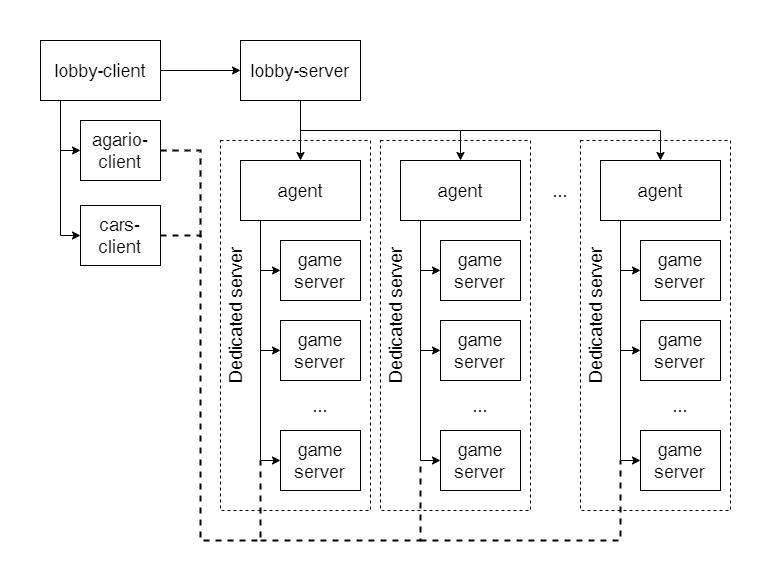

The diagram above was exported from draw.io. Its source (the exported page's mxGraphModel, read from the mxfile embedded in the PNG):
<mxGraphModel dx="1422" dy="705" grid="1" gridSize="10" guides="1" tooltips="1" connect="1" arrows="1" fold="1" page="1" pageScale="1" pageWidth="1500" pageHeight="1500" math="0" shadow="0">
  <root>
    <mxCell id="0" />
    <mxCell id="1" parent="0" />
    <mxCell id="BVkLlpeHT6w4hxhbyxKM-46" value="" style="rounded=0;whiteSpace=wrap;html=1;fontSize=18;fillColor=none;strokeColor=none;" parent="1" vertex="1">
      <mxGeometry x="200" y="80" width="770" height="580" as="geometry" />
    </mxCell>
    <mxCell id="BVkLlpeHT6w4hxhbyxKM-34" value="&lt;div style=&quot;&quot;&gt;&lt;br&gt;&lt;/div&gt;" style="rounded=0;whiteSpace=wrap;html=1;fontSize=18;dashed=1;align=left;" parent="1" vertex="1">
      <mxGeometry x="780" y="220" width="150" height="370" as="geometry" />
    </mxCell>
    <mxCell id="BVkLlpeHT6w4hxhbyxKM-35" value="Dedicated server" style="text;html=1;strokeColor=none;fillColor=none;align=center;verticalAlign=middle;whiteSpace=wrap;rounded=0;dashed=1;fontSize=18;rotation=-90;" parent="1" vertex="1">
      <mxGeometry x="720" y="380" width="150" height="30" as="geometry" />
    </mxCell>
    <mxCell id="BVkLlpeHT6w4hxhbyxKM-32" value="&lt;div style=&quot;&quot;&gt;&lt;br&gt;&lt;/div&gt;" style="rounded=0;whiteSpace=wrap;html=1;fontSize=18;dashed=1;align=left;" parent="1" vertex="1">
      <mxGeometry x="580" y="220" width="150" height="370" as="geometry" />
    </mxCell>
    <mxCell id="BVkLlpeHT6w4hxhbyxKM-33" value="Dedicated server" style="text;html=1;strokeColor=none;fillColor=none;align=center;verticalAlign=middle;whiteSpace=wrap;rounded=0;dashed=1;fontSize=18;rotation=-90;" parent="1" vertex="1">
      <mxGeometry x="520" y="380" width="150" height="30" as="geometry" />
    </mxCell>
    <mxCell id="BVkLlpeHT6w4hxhbyxKM-30" value="&lt;div style=&quot;&quot;&gt;&lt;br&gt;&lt;/div&gt;" style="rounded=0;whiteSpace=wrap;html=1;fontSize=18;dashed=1;align=left;" parent="1" vertex="1">
      <mxGeometry x="420" y="220" width="150" height="370" as="geometry" />
    </mxCell>
    <mxCell id="BVkLlpeHT6w4hxhbyxKM-6" style="edgeStyle=orthogonalEdgeStyle;rounded=0;orthogonalLoop=1;jettySize=auto;html=1;fontSize=18;" parent="1" source="BVkLlpeHT6w4hxhbyxKM-1" target="BVkLlpeHT6w4hxhbyxKM-2" edge="1">
      <mxGeometry relative="1" as="geometry" />
    </mxCell>
    <mxCell id="BVkLlpeHT6w4hxhbyxKM-1" value="&lt;font style=&quot;font-size: 18px;&quot;&gt;lobby-server&lt;/font&gt;" style="rounded=0;whiteSpace=wrap;html=1;" parent="1" vertex="1">
      <mxGeometry x="440" y="120" width="120" height="60" as="geometry" />
    </mxCell>
    <mxCell id="BVkLlpeHT6w4hxhbyxKM-10" style="edgeStyle=orthogonalEdgeStyle;rounded=0;orthogonalLoop=1;jettySize=auto;html=1;exitX=0.25;exitY=1;exitDx=0;exitDy=0;entryX=0;entryY=0.5;entryDx=0;entryDy=0;fontSize=18;" parent="1" source="BVkLlpeHT6w4hxhbyxKM-2" target="BVkLlpeHT6w4hxhbyxKM-9" edge="1">
      <mxGeometry relative="1" as="geometry">
        <Array as="points">
          <mxPoint x="460" y="300" />
          <mxPoint x="460" y="350" />
        </Array>
      </mxGeometry>
    </mxCell>
    <mxCell id="BVkLlpeHT6w4hxhbyxKM-2" value="&lt;font style=&quot;font-size: 18px;&quot;&gt;agent&lt;/font&gt;" style="rounded=0;whiteSpace=wrap;html=1;" parent="1" vertex="1">
      <mxGeometry x="440" y="240" width="120" height="60" as="geometry" />
    </mxCell>
    <mxCell id="BVkLlpeHT6w4hxhbyxKM-3" value="&lt;font style=&quot;font-size: 18px;&quot;&gt;agent&lt;/font&gt;" style="rounded=0;whiteSpace=wrap;html=1;" parent="1" vertex="1">
      <mxGeometry x="600" y="240" width="120" height="60" as="geometry" />
    </mxCell>
    <mxCell id="BVkLlpeHT6w4hxhbyxKM-4" value="&lt;font style=&quot;font-size: 18px;&quot;&gt;agent&lt;/font&gt;" style="rounded=0;whiteSpace=wrap;html=1;" parent="1" vertex="1">
      <mxGeometry x="800" y="240" width="120" height="60" as="geometry" />
    </mxCell>
    <mxCell id="BVkLlpeHT6w4hxhbyxKM-5" value="&lt;font style=&quot;font-size: 18px;&quot;&gt;...&lt;/font&gt;" style="text;html=1;strokeColor=none;fillColor=none;align=center;verticalAlign=middle;whiteSpace=wrap;rounded=0;" parent="1" vertex="1">
      <mxGeometry x="730" y="255" width="60" height="30" as="geometry" />
    </mxCell>
    <mxCell id="BVkLlpeHT6w4hxhbyxKM-7" style="edgeStyle=orthogonalEdgeStyle;rounded=0;orthogonalLoop=1;jettySize=auto;html=1;fontSize=18;exitX=0.5;exitY=1;exitDx=0;exitDy=0;entryX=0.5;entryY=0;entryDx=0;entryDy=0;" parent="1" source="BVkLlpeHT6w4hxhbyxKM-1" target="BVkLlpeHT6w4hxhbyxKM-3" edge="1">
      <mxGeometry relative="1" as="geometry">
        <mxPoint x="510" y="190" as="sourcePoint" />
        <mxPoint x="510" y="250" as="targetPoint" />
      </mxGeometry>
    </mxCell>
    <mxCell id="BVkLlpeHT6w4hxhbyxKM-8" style="edgeStyle=orthogonalEdgeStyle;rounded=0;orthogonalLoop=1;jettySize=auto;html=1;fontSize=18;exitX=0.5;exitY=1;exitDx=0;exitDy=0;entryX=0.5;entryY=0;entryDx=0;entryDy=0;" parent="1" source="BVkLlpeHT6w4hxhbyxKM-1" target="BVkLlpeHT6w4hxhbyxKM-4" edge="1">
      <mxGeometry relative="1" as="geometry">
        <mxPoint x="510" y="190" as="sourcePoint" />
        <mxPoint x="670" y="250" as="targetPoint" />
      </mxGeometry>
    </mxCell>
    <mxCell id="BVkLlpeHT6w4hxhbyxKM-9" value="&lt;font style=&quot;font-size: 18px;&quot;&gt;game server&lt;/font&gt;" style="rounded=0;whiteSpace=wrap;html=1;fontSize=18;align=center;" parent="1" vertex="1">
      <mxGeometry x="480" y="320" width="80" height="60" as="geometry" />
    </mxCell>
    <mxCell id="BVkLlpeHT6w4hxhbyxKM-11" value="&lt;font style=&quot;font-size: 18px;&quot;&gt;game server&lt;/font&gt;" style="rounded=0;whiteSpace=wrap;html=1;fontSize=18;align=center;" parent="1" vertex="1">
      <mxGeometry x="480" y="400" width="80" height="60" as="geometry" />
    </mxCell>
    <mxCell id="BVkLlpeHT6w4hxhbyxKM-12" value="&lt;font style=&quot;font-size: 18px;&quot;&gt;...&lt;/font&gt;" style="text;html=1;strokeColor=none;fillColor=none;align=center;verticalAlign=middle;whiteSpace=wrap;rounded=0;" parent="1" vertex="1">
      <mxGeometry x="490" y="470" width="60" height="30" as="geometry" />
    </mxCell>
    <mxCell id="BVkLlpeHT6w4hxhbyxKM-13" value="&lt;font style=&quot;font-size: 18px;&quot;&gt;game server&lt;/font&gt;" style="rounded=0;whiteSpace=wrap;html=1;fontSize=18;align=center;" parent="1" vertex="1">
      <mxGeometry x="480" y="510" width="80" height="60" as="geometry" />
    </mxCell>
    <mxCell id="BVkLlpeHT6w4hxhbyxKM-14" style="edgeStyle=orthogonalEdgeStyle;rounded=0;orthogonalLoop=1;jettySize=auto;html=1;exitX=0.25;exitY=1;exitDx=0;exitDy=0;entryX=0;entryY=0.5;entryDx=0;entryDy=0;fontSize=18;" parent="1" source="BVkLlpeHT6w4hxhbyxKM-2" target="BVkLlpeHT6w4hxhbyxKM-11" edge="1">
      <mxGeometry relative="1" as="geometry">
        <mxPoint x="480" y="310" as="sourcePoint" />
        <mxPoint x="490" y="360" as="targetPoint" />
        <Array as="points">
          <mxPoint x="460" y="300" />
          <mxPoint x="460" y="430" />
        </Array>
      </mxGeometry>
    </mxCell>
    <mxCell id="BVkLlpeHT6w4hxhbyxKM-15" style="edgeStyle=orthogonalEdgeStyle;rounded=0;orthogonalLoop=1;jettySize=auto;html=1;exitX=0.25;exitY=1;exitDx=0;exitDy=0;entryX=0;entryY=0.5;entryDx=0;entryDy=0;fontSize=18;" parent="1" source="BVkLlpeHT6w4hxhbyxKM-2" target="BVkLlpeHT6w4hxhbyxKM-13" edge="1">
      <mxGeometry relative="1" as="geometry">
        <mxPoint x="480" y="310" as="sourcePoint" />
        <mxPoint x="490" y="440" as="targetPoint" />
        <Array as="points">
          <mxPoint x="460" y="300" />
          <mxPoint x="460" y="540" />
        </Array>
      </mxGeometry>
    </mxCell>
    <mxCell id="BVkLlpeHT6w4hxhbyxKM-16" style="edgeStyle=orthogonalEdgeStyle;rounded=0;orthogonalLoop=1;jettySize=auto;html=1;exitX=0.25;exitY=1;exitDx=0;exitDy=0;entryX=0;entryY=0.5;entryDx=0;entryDy=0;fontSize=18;" parent="1" target="BVkLlpeHT6w4hxhbyxKM-17" edge="1">
      <mxGeometry relative="1" as="geometry">
        <mxPoint x="630" y="300" as="sourcePoint" />
        <Array as="points">
          <mxPoint x="620" y="300" />
          <mxPoint x="620" y="350" />
        </Array>
      </mxGeometry>
    </mxCell>
    <mxCell id="BVkLlpeHT6w4hxhbyxKM-17" value="&lt;font style=&quot;font-size: 18px;&quot;&gt;game server&lt;/font&gt;" style="rounded=0;whiteSpace=wrap;html=1;fontSize=18;align=center;" parent="1" vertex="1">
      <mxGeometry x="640" y="320" width="80" height="60" as="geometry" />
    </mxCell>
    <mxCell id="BVkLlpeHT6w4hxhbyxKM-18" value="&lt;font style=&quot;font-size: 18px;&quot;&gt;game server&lt;/font&gt;" style="rounded=0;whiteSpace=wrap;html=1;fontSize=18;align=center;" parent="1" vertex="1">
      <mxGeometry x="640" y="400" width="80" height="60" as="geometry" />
    </mxCell>
    <mxCell id="BVkLlpeHT6w4hxhbyxKM-19" value="&lt;font style=&quot;font-size: 18px;&quot;&gt;...&lt;/font&gt;" style="text;html=1;strokeColor=none;fillColor=none;align=center;verticalAlign=middle;whiteSpace=wrap;rounded=0;" parent="1" vertex="1">
      <mxGeometry x="650" y="470" width="60" height="30" as="geometry" />
    </mxCell>
    <mxCell id="BVkLlpeHT6w4hxhbyxKM-20" value="&lt;font style=&quot;font-size: 18px;&quot;&gt;game server&lt;/font&gt;" style="rounded=0;whiteSpace=wrap;html=1;fontSize=18;align=center;" parent="1" vertex="1">
      <mxGeometry x="640" y="510" width="80" height="60" as="geometry" />
    </mxCell>
    <mxCell id="BVkLlpeHT6w4hxhbyxKM-21" style="edgeStyle=orthogonalEdgeStyle;rounded=0;orthogonalLoop=1;jettySize=auto;html=1;exitX=0.25;exitY=1;exitDx=0;exitDy=0;entryX=0;entryY=0.5;entryDx=0;entryDy=0;fontSize=18;" parent="1" target="BVkLlpeHT6w4hxhbyxKM-18" edge="1">
      <mxGeometry relative="1" as="geometry">
        <mxPoint x="630" y="300" as="sourcePoint" />
        <mxPoint x="650" y="360" as="targetPoint" />
        <Array as="points">
          <mxPoint x="620" y="300" />
          <mxPoint x="620" y="430" />
        </Array>
      </mxGeometry>
    </mxCell>
    <mxCell id="BVkLlpeHT6w4hxhbyxKM-22" style="edgeStyle=orthogonalEdgeStyle;rounded=0;orthogonalLoop=1;jettySize=auto;html=1;exitX=0.25;exitY=1;exitDx=0;exitDy=0;entryX=0;entryY=0.5;entryDx=0;entryDy=0;fontSize=18;" parent="1" target="BVkLlpeHT6w4hxhbyxKM-20" edge="1">
      <mxGeometry relative="1" as="geometry">
        <mxPoint x="630" y="300" as="sourcePoint" />
        <mxPoint x="650" y="440" as="targetPoint" />
        <Array as="points">
          <mxPoint x="620" y="300" />
          <mxPoint x="620" y="540" />
        </Array>
      </mxGeometry>
    </mxCell>
    <mxCell id="BVkLlpeHT6w4hxhbyxKM-23" style="edgeStyle=orthogonalEdgeStyle;rounded=0;orthogonalLoop=1;jettySize=auto;html=1;exitX=0.25;exitY=1;exitDx=0;exitDy=0;entryX=0;entryY=0.5;entryDx=0;entryDy=0;fontSize=18;" parent="1" target="BVkLlpeHT6w4hxhbyxKM-24" edge="1">
      <mxGeometry relative="1" as="geometry">
        <mxPoint x="830" y="300" as="sourcePoint" />
        <Array as="points">
          <mxPoint x="820" y="300" />
          <mxPoint x="820" y="350" />
        </Array>
      </mxGeometry>
    </mxCell>
    <mxCell id="BVkLlpeHT6w4hxhbyxKM-24" value="&lt;font style=&quot;font-size: 18px;&quot;&gt;game server&lt;/font&gt;" style="rounded=0;whiteSpace=wrap;html=1;fontSize=18;align=center;" parent="1" vertex="1">
      <mxGeometry x="840" y="320" width="80" height="60" as="geometry" />
    </mxCell>
    <mxCell id="BVkLlpeHT6w4hxhbyxKM-25" value="&lt;font style=&quot;font-size: 18px;&quot;&gt;game server&lt;/font&gt;" style="rounded=0;whiteSpace=wrap;html=1;fontSize=18;align=center;" parent="1" vertex="1">
      <mxGeometry x="840" y="400" width="80" height="60" as="geometry" />
    </mxCell>
    <mxCell id="BVkLlpeHT6w4hxhbyxKM-26" value="&lt;font style=&quot;font-size: 18px;&quot;&gt;...&lt;/font&gt;" style="text;html=1;strokeColor=none;fillColor=none;align=center;verticalAlign=middle;whiteSpace=wrap;rounded=0;" parent="1" vertex="1">
      <mxGeometry x="850" y="470" width="60" height="30" as="geometry" />
    </mxCell>
    <mxCell id="BVkLlpeHT6w4hxhbyxKM-27" value="&lt;font style=&quot;font-size: 18px;&quot;&gt;game server&lt;/font&gt;" style="rounded=0;whiteSpace=wrap;html=1;fontSize=18;align=center;" parent="1" vertex="1">
      <mxGeometry x="840" y="510" width="80" height="60" as="geometry" />
    </mxCell>
    <mxCell id="BVkLlpeHT6w4hxhbyxKM-28" style="edgeStyle=orthogonalEdgeStyle;rounded=0;orthogonalLoop=1;jettySize=auto;html=1;exitX=0.25;exitY=1;exitDx=0;exitDy=0;entryX=0;entryY=0.5;entryDx=0;entryDy=0;fontSize=18;" parent="1" target="BVkLlpeHT6w4hxhbyxKM-25" edge="1">
      <mxGeometry relative="1" as="geometry">
        <mxPoint x="830" y="300" as="sourcePoint" />
        <mxPoint x="850" y="360" as="targetPoint" />
        <Array as="points">
          <mxPoint x="820" y="300" />
          <mxPoint x="820" y="430" />
        </Array>
      </mxGeometry>
    </mxCell>
    <mxCell id="BVkLlpeHT6w4hxhbyxKM-29" style="edgeStyle=orthogonalEdgeStyle;rounded=0;orthogonalLoop=1;jettySize=auto;html=1;exitX=0.25;exitY=1;exitDx=0;exitDy=0;entryX=0;entryY=0.5;entryDx=0;entryDy=0;fontSize=18;" parent="1" target="BVkLlpeHT6w4hxhbyxKM-27" edge="1">
      <mxGeometry relative="1" as="geometry">
        <mxPoint x="830" y="300" as="sourcePoint" />
        <mxPoint x="850" y="440" as="targetPoint" />
        <Array as="points">
          <mxPoint x="820" y="300" />
          <mxPoint x="820" y="540" />
        </Array>
      </mxGeometry>
    </mxCell>
    <mxCell id="BVkLlpeHT6w4hxhbyxKM-31" value="Dedicated server" style="text;html=1;strokeColor=none;fillColor=none;align=center;verticalAlign=middle;whiteSpace=wrap;rounded=0;dashed=1;fontSize=18;rotation=-90;" parent="1" vertex="1">
      <mxGeometry x="360" y="380" width="150" height="30" as="geometry" />
    </mxCell>
    <mxCell id="BVkLlpeHT6w4hxhbyxKM-37" style="edgeStyle=orthogonalEdgeStyle;rounded=0;orthogonalLoop=1;jettySize=auto;html=1;fontSize=18;" parent="1" source="BVkLlpeHT6w4hxhbyxKM-36" target="BVkLlpeHT6w4hxhbyxKM-1" edge="1">
      <mxGeometry relative="1" as="geometry" />
    </mxCell>
    <mxCell id="BVkLlpeHT6w4hxhbyxKM-40" style="edgeStyle=orthogonalEdgeStyle;rounded=0;orthogonalLoop=1;jettySize=auto;html=1;exitX=0.25;exitY=1;exitDx=0;exitDy=0;entryX=0;entryY=0.5;entryDx=0;entryDy=0;fontSize=18;" parent="1" source="BVkLlpeHT6w4hxhbyxKM-36" target="BVkLlpeHT6w4hxhbyxKM-38" edge="1">
      <mxGeometry relative="1" as="geometry">
        <Array as="points">
          <mxPoint x="260" y="180" />
          <mxPoint x="260" y="230" />
        </Array>
      </mxGeometry>
    </mxCell>
    <mxCell id="BVkLlpeHT6w4hxhbyxKM-36" value="lobby-client" style="rounded=0;whiteSpace=wrap;html=1;fontSize=18;" parent="1" vertex="1">
      <mxGeometry x="240" y="120" width="120" height="60" as="geometry" />
    </mxCell>
    <mxCell id="BVkLlpeHT6w4hxhbyxKM-38" value="agario-client" style="rounded=0;whiteSpace=wrap;html=1;fontSize=18;" parent="1" vertex="1">
      <mxGeometry x="280" y="200" width="80" height="60" as="geometry" />
    </mxCell>
    <mxCell id="BVkLlpeHT6w4hxhbyxKM-39" value="cars-client" style="rounded=0;whiteSpace=wrap;html=1;fontSize=18;" parent="1" vertex="1">
      <mxGeometry x="280" y="285" width="80" height="60" as="geometry" />
    </mxCell>
    <mxCell id="BVkLlpeHT6w4hxhbyxKM-41" style="edgeStyle=orthogonalEdgeStyle;rounded=0;orthogonalLoop=1;jettySize=auto;html=1;exitX=0.25;exitY=1;exitDx=0;exitDy=0;entryX=0;entryY=0.5;entryDx=0;entryDy=0;fontSize=18;" parent="1" source="BVkLlpeHT6w4hxhbyxKM-36" target="BVkLlpeHT6w4hxhbyxKM-39" edge="1">
      <mxGeometry relative="1" as="geometry">
        <mxPoint x="280" y="190" as="sourcePoint" />
        <mxPoint x="290" y="240" as="targetPoint" />
        <Array as="points">
          <mxPoint x="260" y="180" />
          <mxPoint x="260" y="315" />
        </Array>
      </mxGeometry>
    </mxCell>
    <mxCell id="BVkLlpeHT6w4hxhbyxKM-42" value="" style="endArrow=none;dashed=1;html=1;strokeWidth=2;rounded=0;fontSize=18;exitX=1;exitY=0.5;exitDx=0;exitDy=0;" parent="1" source="BVkLlpeHT6w4hxhbyxKM-39" edge="1">
      <mxGeometry width="50" height="50" relative="1" as="geometry">
        <mxPoint x="690" y="380" as="sourcePoint" />
        <mxPoint x="460" y="540" as="targetPoint" />
        <Array as="points">
          <mxPoint x="400" y="315" />
          <mxPoint x="400" y="620" />
          <mxPoint x="460" y="620" />
        </Array>
      </mxGeometry>
    </mxCell>
    <mxCell id="BVkLlpeHT6w4hxhbyxKM-43" value="" style="endArrow=none;dashed=1;html=1;strokeWidth=2;rounded=0;fontSize=18;" parent="1" edge="1">
      <mxGeometry width="50" height="50" relative="1" as="geometry">
        <mxPoint x="460" y="620" as="sourcePoint" />
        <mxPoint x="620" y="540" as="targetPoint" />
        <Array as="points">
          <mxPoint x="620" y="620" />
        </Array>
      </mxGeometry>
    </mxCell>
    <mxCell id="BVkLlpeHT6w4hxhbyxKM-44" value="" style="endArrow=none;dashed=1;html=1;strokeWidth=2;rounded=0;fontSize=18;" parent="1" edge="1">
      <mxGeometry width="50" height="50" relative="1" as="geometry">
        <mxPoint x="620" y="620" as="sourcePoint" />
        <mxPoint x="820" y="540" as="targetPoint" />
        <Array as="points">
          <mxPoint x="820" y="620" />
        </Array>
      </mxGeometry>
    </mxCell>
    <mxCell id="BVkLlpeHT6w4hxhbyxKM-45" value="" style="endArrow=none;dashed=1;html=1;strokeWidth=2;rounded=0;fontSize=18;exitX=1;exitY=0.5;exitDx=0;exitDy=0;" parent="1" source="BVkLlpeHT6w4hxhbyxKM-38" edge="1">
      <mxGeometry width="50" height="50" relative="1" as="geometry">
        <mxPoint x="470" y="650" as="sourcePoint" />
        <mxPoint x="400" y="320" as="targetPoint" />
        <Array as="points">
          <mxPoint x="400" y="230" />
        </Array>
      </mxGeometry>
    </mxCell>
  </root>
</mxGraphModel>